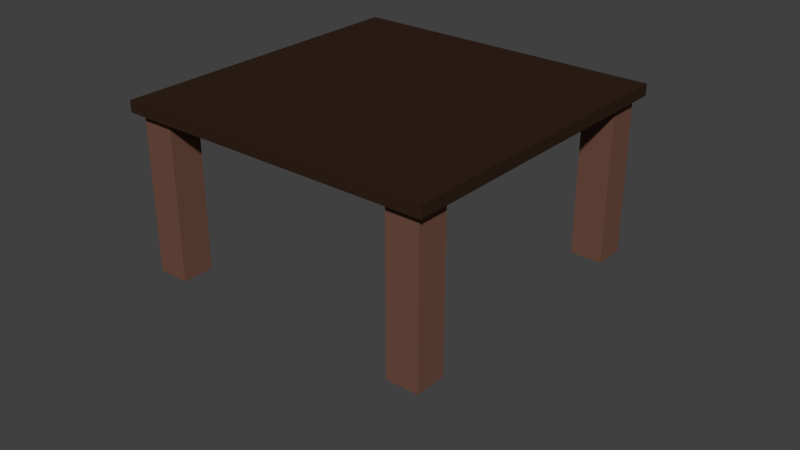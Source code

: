 # Source: table_debris.blend  (saved by Blender 2.76.0; exported with 4.5.12 LTS)
import bpy
from mathutils import Matrix  # noqa: F401  (used for matrix-valued properties, if any)

bpy.ops.wm.read_factory_settings(use_empty=True)
scene = bpy.context.scene
scene.name = 'Scene'

# ---- collections
col_collection_2 = bpy.data.collections.new('Collection 2'); scene.collection.children.link(col_collection_2)
col_collection_3 = bpy.data.collections.new('Collection 3'); scene.collection.children.link(col_collection_3)
col_collection_3.hide_render = True
col_collection_3.hide_viewport = True

# ---- materials (node trees are filled in below, after node groups)
mat_table_top = bpy.data.materials.new('table_top')
mat_table_top.alpha_threshold = 0.0
mat_table_top.use_transparent_shadow = False
mat_table_top.diffuse_color = (0.03106, 0.01627, 0.01032, 1.0)
mat_table_top.roughness = 0.5
mat_table_top.line_color = (0.0, 0.0, 0.0, 1.0)
mat_leg = bpy.data.materials.new('leg')
mat_leg.alpha_threshold = 0.0
mat_leg.use_transparent_shadow = False
mat_leg.diffuse_color = (0.162, 0.07619, 0.05286, 1.0)
mat_leg.roughness = 0.5

# ---- material node trees

# ---- world
world_world = bpy.data.worlds.new('World'); scene.world = world_world
world_world.color = (0.05088, 0.05088, 0.05088)
world_world.use_sun_shadow = False
world_world.sun_shadow_jitter_overblur = 0.0
world_world.cycles.sampling_method = 'MANUAL'
world_world.cycles.sample_map_resolution = 256

# ---- meshes
me_cube_006 = bpy.data.meshes.new('Cube.006')
me_cube_006.from_pydata([(1.0, 1.0, -1.0), (1.0, -1.0, -1.0), (-1.0, -1.0, -1.0), (-1.0, 1.0, -1.0), (1.0, 1.0, 1.0), (1.0, -1.0, 1.0), (-1.0, -1.0, 1.0), (-1.0, 1.0, 1.0)], [], [(0, 1, 2, 3), (4, 7, 6, 5), (0, 4, 5, 1), (1, 5, 6, 2), (2, 6, 7, 3), (4, 0, 3, 7)])
me_cube_006.materials.append(mat_table_top)
me_cube_006.use_remesh_preserve_volume = False
me_cube_006.use_remesh_preserve_attributes = False
me_cube_006.use_mirror_vertex_groups = False
me_cube_006.update()
me_cube_010 = bpy.data.meshes.new('Cube.010')
me_cube_010.from_pydata([(-1.0, -1.0, -1.0), (-1.0, -1.0, 1.0), (-1.0, 1.0, -1.0), (-1.0, 1.0, 1.0), (1.0, -1.0, -1.0), (1.0, -1.0, 1.0), (1.0, 1.0, -1.0), (1.0, 1.0, 1.0)], [], [(1, 3, 2, 0), (3, 7, 6, 2), (7, 5, 4, 6), (5, 1, 0, 4), (0, 2, 6, 4), (5, 7, 3, 1)])
me_cube_010.materials.append(mat_leg)
me_cube_010.use_remesh_preserve_volume = False
me_cube_010.use_remesh_preserve_attributes = False
me_cube_010.use_mirror_vertex_groups = False
me_cube_010.update()
me_cube_009 = bpy.data.meshes.new('Cube.009')
me_cube_009.from_pydata([(-1.0, -1.0, -1.0), (-1.0, -1.0, 1.0), (-1.0, 1.0, -1.0), (-1.0, 1.0, 1.0), (1.0, -1.0, -1.0), (1.0, -1.0, 1.0), (1.0, 1.0, -1.0), (1.0, 1.0, 1.0)], [], [(1, 3, 2, 0), (3, 7, 6, 2), (7, 5, 4, 6), (5, 1, 0, 4), (0, 2, 6, 4), (5, 7, 3, 1)])
me_cube_009.materials.append(mat_leg)
me_cube_009.use_remesh_preserve_volume = False
me_cube_009.use_remesh_preserve_attributes = False
me_cube_009.use_mirror_vertex_groups = False
me_cube_009.update()
me_cube_008 = bpy.data.meshes.new('Cube.008')
me_cube_008.from_pydata([(-1.0, -1.0, -1.0), (-1.0, -1.0, 1.0), (-1.0, 1.0, -1.0), (-1.0, 1.0, 1.0), (1.0, -1.0, -1.0), (1.0, -1.0, 1.0), (1.0, 1.0, -1.0), (1.0, 1.0, 1.0)], [], [(1, 3, 2, 0), (3, 7, 6, 2), (7, 5, 4, 6), (5, 1, 0, 4), (0, 2, 6, 4), (5, 7, 3, 1)])
me_cube_008.materials.append(mat_leg)
me_cube_008.use_remesh_preserve_volume = False
me_cube_008.use_remesh_preserve_attributes = False
me_cube_008.use_mirror_vertex_groups = False
me_cube_008.update()
me_cube_007 = bpy.data.meshes.new('Cube.007')
me_cube_007.from_pydata([(-1.0, -1.0, -1.0), (-1.0, -1.0, 1.0), (-1.0, 1.0, -1.0), (-1.0, 1.0, 1.0), (1.0, -1.0, -1.0), (1.0, -1.0, 1.0), (1.0, 1.0, -1.0), (1.0, 1.0, 1.0)], [], [(1, 3, 2, 0), (3, 7, 6, 2), (7, 5, 4, 6), (5, 1, 0, 4), (0, 2, 6, 4), (5, 7, 3, 1)])
me_cube_007.materials.append(mat_leg)
me_cube_007.use_remesh_preserve_volume = False
me_cube_007.use_remesh_preserve_attributes = False
me_cube_007.use_mirror_vertex_groups = False
me_cube_007.update()
me_mesh_014 = bpy.data.meshes.new('Mesh.014')
me_mesh_014.from_pydata([(-0.1, -0.1, -0.2399), (-0.1, 0.1, -0.2102), (0.1, 0.1, -0.2277), (0.1, -0.1, -0.2572), (-0.1, -0.1, 0.2337), (-0.1, 0.1, 0.2337), (0.1, -0.1, 0.2337), (0.1, 0.1, 0.2337), (-0.1, -0.1, -0.2399), (-0.1, 0.1, -0.2102), (0.1, 0.1, -0.2277), (0.1, -0.1, -0.2572)], [], [(8, 4, 5, 9), (6, 4, 8, 11), (6, 7, 5, 4), (9, 5, 7, 10), (7, 6, 11, 10), (2, 3, 0, 1)])
_k = set([(0, 1), (0, 3), (1, 2), (2, 3), (8, 9), (8, 11), (9, 10), (10, 11)])
me_mesh_014.attributes.new('sharp_edge', 'BOOLEAN', 'EDGE').data.foreach_set('value', [ (min(e.vertices), max(e.vertices)) in _k for e in me_mesh_014.edges])
me_mesh_014.materials.append(mat_leg)
me_mesh_014.use_remesh_preserve_volume = False
me_mesh_014.use_remesh_preserve_attributes = False
me_mesh_014.use_mirror_vertex_groups = False
me_mesh_014.update()
me_mesh_013 = bpy.data.meshes.new('Mesh.013')
me_mesh_013.from_pydata([(0.1, 0.09992, 0.2713), (0.1, -0.09999, 0.2416), (-0.1, 0.1, 0.2884), (-0.1, -0.09999, 0.2593), (-0.1, 0.1, -0.2652), (-0.1, -0.09999, -0.2652), (0.1, 0.1, -0.2652), (0.1, -0.09999, -0.2652), (-0.1, 0.1, 0.2884), (-0.1, -0.09999, 0.2593), (0.1, 0.09992, 0.2713), (0.1, -0.09999, 0.2416)], [], [(8, 4, 5, 9), (5, 4, 6, 7), (10, 3, 1), (3, 10, 2), (0, 6, 4, 8), (9, 5, 7, 11), (11, 7, 6, 0)])
_k = set([(0, 8), (0, 11), (1, 3), (1, 10), (2, 3), (2, 10), (8, 9), (9, 11)])
me_mesh_013.attributes.new('sharp_edge', 'BOOLEAN', 'EDGE').data.foreach_set('value', [ (min(e.vertices), max(e.vertices)) in _k for e in me_mesh_013.edges])
me_mesh_013.materials.append(mat_leg)
me_mesh_013.use_remesh_preserve_volume = False
me_mesh_013.use_remesh_preserve_attributes = False
me_mesh_013.use_mirror_vertex_groups = False
me_mesh_013.update()
me_mesh_010 = bpy.data.meshes.new('Mesh.010')
me_mesh_010.from_pydata([(0.09963, 0.1, -0.2883), (-0.09995, -0.1, -0.2896), (-0.09995, 0.1, -0.2818), (0.1001, -0.1, -0.2956), (-0.09995, -0.1, 0.2888), (-0.09995, 0.1, 0.2888), (0.1001, -0.1, 0.2888), (0.1001, 0.1, 0.2888), (-0.09995, -0.1, -0.2896), (-0.09995, 0.1, -0.2818), (0.09963, 0.1, -0.2883), (0.1001, -0.1, -0.2956)], [], [(8, 4, 5, 9), (6, 7, 5, 4), (10, 1, 2), (1, 10, 3), (6, 4, 8, 11), (5, 7, 0, 9), (0, 7, 6, 11)])
_k = set([(0, 9), (0, 11), (1, 2), (1, 3), (2, 10), (3, 10), (8, 9), (8, 11)])
me_mesh_010.attributes.new('sharp_edge', 'BOOLEAN', 'EDGE').data.foreach_set('value', [ (min(e.vertices), max(e.vertices)) in _k for e in me_mesh_010.edges])
me_mesh_010.materials.append(mat_leg)
me_mesh_010.use_remesh_preserve_volume = False
me_mesh_010.use_remesh_preserve_attributes = False
me_mesh_010.use_mirror_vertex_groups = False
me_mesh_010.update()
me_mesh_009 = bpy.data.meshes.new('Mesh.009')
me_mesh_009.from_pydata([(-0.1, 0.1, 0.2172), (-0.1, -0.1, 0.2099), (0.1, -0.1, 0.2033), (0.1, 0.1, 0.2107), (-0.1, 0.1, -0.2103), (-0.1, -0.1, -0.2103), (0.1, 0.1, -0.2103), (0.1, -0.1, -0.2103), (-0.1, -0.1, 0.2099), (0.1, -0.1, 0.2033), (0.1, 0.1, 0.2107), (-0.1, 0.1, 0.2172)], [], [(11, 4, 5, 8), (10, 6, 4, 11), (5, 4, 6, 7), (8, 5, 7, 9), (9, 7, 6, 10), (1, 2, 3, 0)])
_k = set([(0, 1), (0, 3), (1, 2), (2, 3), (8, 9), (8, 11), (9, 10), (10, 11)])
me_mesh_009.attributes.new('sharp_edge', 'BOOLEAN', 'EDGE').data.foreach_set('value', [ (min(e.vertices), max(e.vertices)) in _k for e in me_mesh_009.edges])
me_mesh_009.materials.append(mat_leg)
me_mesh_009.use_remesh_preserve_volume = False
me_mesh_009.use_remesh_preserve_attributes = False
me_mesh_009.use_mirror_vertex_groups = False
me_mesh_009.update()
me_mesh_008 = bpy.data.meshes.new('Mesh.008')
me_mesh_008.from_pydata([(-0.1, -0.04562, 0.6557), (0.1, -0.04562, 0.4123), (0.1, 0.07046, -0.267), (-0.1, 0.112, -0.267), (-0.1, -0.04562, -0.267), (0.1, -0.04562, -0.267), (-0.1, -0.04562, 0.6557), (0.1, -0.04562, 0.4123), (0.1, 0.07046, -0.267), (-0.1, 0.112, -0.267)], [], [(9, 4, 6), (8, 5, 4, 9), (6, 4, 5, 7), (7, 5, 8), (0, 1, 2, 3)])
_k = set([(0, 1), (0, 3), (1, 2), (2, 3), (6, 7), (6, 9), (7, 8), (8, 9)])
me_mesh_008.attributes.new('sharp_edge', 'BOOLEAN', 'EDGE').data.foreach_set('value', [ (min(e.vertices), max(e.vertices)) in _k for e in me_mesh_008.edges])
me_mesh_008.materials.append(mat_leg)
me_mesh_008.use_remesh_preserve_volume = False
me_mesh_008.use_remesh_preserve_attributes = False
me_mesh_008.use_mirror_vertex_groups = False
me_mesh_008.update()
me_mesh_007 = bpy.data.meshes.new('Mesh.007')
me_mesh_007.from_pydata([(-0.1057, 0.03196, -0.3304), (-0.003337, -0.08814, 0.247), (-0.1057, -0.08814, 0.3739), (0.09434, -0.0514, -0.08749), (0.07129, -0.08814, 0.1557), (-0.1057, 0.07135, -0.5609), (0.09434, 0.02951, -0.5609), (0.09434, -0.08814, 0.1287), (-0.1057, -0.08814, 0.4391), (-0.1057, 0.1119, 0.4391), (-0.1057, 0.1119, -0.5609), (0.09434, -0.08814, 0.4391), (0.09434, 0.1119, 0.4391), (0.09434, 0.1119, -0.5609), (0.09434, 0.02951, -0.5609), (0.09434, -0.0514, -0.08749), (0.09434, -0.08814, 0.1287), (-0.1057, 0.07135, -0.5609), (-0.1057, 0.03196, -0.3304), (-0.1057, -0.08814, 0.3739), (-0.003337, -0.08814, 0.247), (0.07129, -0.08814, 0.1557)], [], [(18, 20, 19), (15, 21, 20, 18, 17, 14), (21, 15, 16), (8, 9, 10, 5, 0, 2), (11, 8, 2, 1, 4, 7), (11, 12, 9, 8), (9, 12, 13, 10), (5, 10, 13, 6), (12, 11, 7, 3, 6, 13)])
_k = set([(0, 2), (0, 5), (1, 2), (1, 4), (3, 6), (3, 7), (4, 7), (5, 6), (14, 15), (14, 17), (15, 16), (16, 21), (17, 18), (18, 19), (19, 20), (20, 21)])
me_mesh_007.attributes.new('sharp_edge', 'BOOLEAN', 'EDGE').data.foreach_set('value', [ (min(e.vertices), max(e.vertices)) in _k for e in me_mesh_007.edges])
me_mesh_007.materials.append(mat_leg)
me_mesh_007.use_remesh_preserve_volume = False
me_mesh_007.use_remesh_preserve_attributes = False
me_mesh_007.use_mirror_vertex_groups = False
me_mesh_007.update()
me_mesh_006 = bpy.data.meshes.new('Mesh.006')
me_mesh_006.from_pydata([(-0.1, -0.1, -0.2648), (-0.1, 0.1, -0.2244), (0.1, 0.1, -0.1901), (0.1, -0.1, -0.2304), (-0.1, -0.1, 0.2274), (-0.1, 0.1, 0.2274), (0.1, -0.1, 0.2274), (0.1, 0.1, 0.2274), (-0.1, 0.1, -0.2244), (0.1, 0.1, -0.1901), (0.1, -0.1, -0.2304), (-0.1, -0.1, -0.2648)], [], [(11, 4, 5, 8), (6, 4, 11, 10), (6, 7, 5, 4), (8, 5, 7, 9), (7, 6, 10, 9), (3, 0, 1, 2)])
_k = set([(0, 1), (0, 3), (1, 2), (2, 3), (8, 9), (8, 11), (9, 10), (10, 11)])
me_mesh_006.attributes.new('sharp_edge', 'BOOLEAN', 'EDGE').data.foreach_set('value', [ (min(e.vertices), max(e.vertices)) in _k for e in me_mesh_006.edges])
me_mesh_006.materials.append(mat_leg)
me_mesh_006.use_remesh_preserve_volume = False
me_mesh_006.use_remesh_preserve_attributes = False
me_mesh_006.use_mirror_vertex_groups = False
me_mesh_006.update()
me_mesh_005 = bpy.data.meshes.new('Mesh.005')
me_mesh_005.from_pydata([(0.1, 0.09984, 0.309), (-0.1, 0.1, 0.2745), (-0.1, -0.09998, 0.2347), (0.1, -0.09998, 0.2686), (-0.1, 0.1, -0.2717), (-0.1, -0.09998, -0.2717), (0.1, 0.1, -0.2717), (0.1, -0.09998, -0.2717), (-0.1, -0.09998, 0.2347), (0.1, -0.09998, 0.2686), (0.1, 0.09984, 0.309), (-0.1, 0.1, 0.2745)], [], [(5, 4, 6, 7), (8, 5, 7, 9), (2, 10, 1), (10, 2, 3), (11, 4, 5, 8), (0, 6, 4, 11), (9, 7, 6, 0)])
_k = set([(0, 9), (0, 11), (1, 2), (1, 10), (2, 3), (3, 10), (8, 9), (8, 11)])
me_mesh_005.attributes.new('sharp_edge', 'BOOLEAN', 'EDGE').data.foreach_set('value', [ (min(e.vertices), max(e.vertices)) in _k for e in me_mesh_005.edges])
me_mesh_005.materials.append(mat_leg)
me_mesh_005.use_remesh_preserve_volume = False
me_mesh_005.use_remesh_preserve_attributes = False
me_mesh_005.use_mirror_vertex_groups = False
me_mesh_005.update()
me_mesh_004 = bpy.data.meshes.new('Mesh.004')
me_mesh_004.from_pydata([(-0.571, -1.143, 0.02413), (-0.571, -1.141, -0.03906), (1.426, 0.8568, -0.03906), (1.429, 0.8568, 0.02946), (-0.571, 0.8568, -0.03906), (-0.571, -1.143, 0.03179), (-0.571, 0.8568, 0.03179), (-0.571, -1.143, 0.03179), (1.429, 0.8568, 0.02946), (-0.571, -1.143, 0.02413), (-0.571, -1.141, -0.03906), (1.426, 0.8568, -0.03906)], [], [(11, 4, 6, 8), (8, 6, 7), (10, 4, 11), (9, 7, 6, 4, 10), (1, 2, 3, 5, 0)])
_k = set([(0, 1), (0, 5), (1, 2), (2, 3), (3, 5), (7, 8), (7, 9), (8, 11), (9, 10), (10, 11)])
me_mesh_004.attributes.new('sharp_edge', 'BOOLEAN', 'EDGE').data.foreach_set('value', [ (min(e.vertices), max(e.vertices)) in _k for e in me_mesh_004.edges])
me_mesh_004.materials.append(mat_table_top)
me_mesh_004.use_remesh_preserve_volume = False
me_mesh_004.use_remesh_preserve_attributes = False
me_mesh_004.use_mirror_vertex_groups = False
me_mesh_004.update()
me_mesh_003 = bpy.data.meshes.new('Mesh.003')
me_mesh_003.from_pydata([(0.6243, 1.125, -0.03542), (-0.5576, -0.05918, 0.03542), (0.6549, 1.153, 0.03542), (0.6549, 1.156, -0.03542), (-1.344, -0.8438, -0.03542), (-1.342, -0.8438, 0.03542), (0.6549, -0.8438, -0.03542), (0.6549, -0.8438, 0.03542), (-0.5576, -0.05918, 0.03542), (0.6549, 1.153, 0.03542), (0.6549, 1.156, -0.03542), (0.6243, 1.125, -0.03542), (-1.344, -0.8438, -0.03542), (-1.342, -0.8438, 0.03542)], [], [(11, 8, 9, 10), (8, 11, 12, 13), (3, 6, 4, 0), (2, 7, 6, 3), (4, 6, 7, 5), (5, 7, 2, 1)])
_k = set([(0, 3), (0, 4), (1, 2), (1, 5), (2, 3), (4, 5), (8, 9), (8, 13), (9, 10), (10, 11), (11, 12), (12, 13)])
me_mesh_003.attributes.new('sharp_edge', 'BOOLEAN', 'EDGE').data.foreach_set('value', [ (min(e.vertices), max(e.vertices)) in _k for e in me_mesh_003.edges])
me_mesh_003.materials.append(mat_table_top)
me_mesh_003.use_remesh_preserve_volume = False
me_mesh_003.use_remesh_preserve_attributes = False
me_mesh_003.use_mirror_vertex_groups = False
me_mesh_003.update()

# ---- objects
ob_table_001 = bpy.data.objects.new('Table.001', me_cube_006)
ob_leg_1_001 = bpy.data.objects.new('Leg 1.001', me_cube_010)
ob_leg_2_001 = bpy.data.objects.new('Leg 2.001', me_cube_009)
ob_leg_3_001 = bpy.data.objects.new('Leg 3.001', me_cube_008)
ob_leg_4_001 = bpy.data.objects.new('Leg 4.001', me_cube_007)
ob_leg_4_001_cell_001 = bpy.data.objects.new('Leg 4.001_cell.001', me_mesh_014)
ob_leg_4_001_cell = bpy.data.objects.new('Leg 4.001_cell', me_mesh_013)
ob_leg_3_001_cell_001 = bpy.data.objects.new('Leg 3.001_cell.001', me_mesh_010)
ob_leg_3_001_cell = bpy.data.objects.new('Leg 3.001_cell', me_mesh_009)
ob_leg_2_001_cell_001 = bpy.data.objects.new('Leg 2.001_cell.001', me_mesh_008)
ob_leg_2_001_cell = bpy.data.objects.new('Leg 2.001_cell', me_mesh_007)
ob_leg_1_001_cell_001 = bpy.data.objects.new('Leg 1.001_cell.001', me_mesh_006)
ob_leg_1_001_cell = bpy.data.objects.new('Leg 1.001_cell', me_mesh_005)
ob_table_001_cell_001 = bpy.data.objects.new('Table.001_cell.001', me_mesh_004)
ob_table_001_cell = bpy.data.objects.new('Table.001_cell', me_mesh_003)

# ---- transforms, parenting, visibility, modifiers, constraints
ob_table_001.location = (0.0, 0.0, 1.015)
ob_table_001.scale = (1.0, 1.0, 0.03542)
ob_table_001.lock_rotations_4d = False
ob_table_001.empty_display_type = 'ARROWS'
ob_table_001.lineart.crease_threshold = 0.0
ob_leg_1_001.parent = ob_table_001
ob_leg_1_001.matrix_parent_inverse = Matrix(((0.5, 0.0, 0.0, 0.0), (0.0, 0.5, 0.0, 0.0), (0.0, 0.0, 14.11, 0.0), (0.0, 0.0, 0.0, 1.0)))
ob_leg_1_001.location = (-1.7, -1.7, -1.03)
ob_leg_1_001.scale = (0.2, 0.2, 1.0)
ob_leg_1_001.lineart.crease_threshold = 0.0
ob_leg_2_001.parent = ob_table_001
ob_leg_2_001.matrix_parent_inverse = Matrix(((0.5, 0.0, 0.0, 0.0), (0.0, 0.5, 0.0, 0.0), (0.0, 0.0, 14.11, 0.0), (0.0, 0.0, 0.0, 1.0)))
ob_leg_2_001.location = (1.7, -1.7, -1.03)
ob_leg_2_001.scale = (0.2, 0.2, 1.0)
ob_leg_2_001.lineart.crease_threshold = 0.0
ob_leg_3_001.parent = ob_table_001
ob_leg_3_001.matrix_parent_inverse = Matrix(((0.5, 0.0, 0.0, 0.0), (0.0, 0.5, 0.0, 0.0), (0.0, 0.0, 14.11, 0.0), (0.0, 0.0, 0.0, 1.0)))
ob_leg_3_001.location = (1.7, 1.7, -1.03)
ob_leg_3_001.scale = (0.2, 0.2, 1.0)
ob_leg_3_001.lineart.crease_threshold = 0.0
ob_leg_4_001.parent = ob_table_001
ob_leg_4_001.matrix_parent_inverse = Matrix(((0.5, 0.0, 0.0, 0.0), (0.0, 0.5, 0.0, 0.0), (0.0, 0.0, 14.11, 0.0), (0.0, 0.0, 0.0, 1.0)))
ob_leg_4_001.location = (-1.7, 1.7, -1.03)
ob_leg_4_001.scale = (0.2, 0.2, 1.0)
ob_leg_4_001.lineart.crease_threshold = 0.0
ob_leg_4_001_cell_001.location = (-0.85, 0.85, 0.7663)
ob_leg_4_001_cell_001.lineart.crease_threshold = 0.0
ob_leg_4_001_cell.location = (-0.85, 0.85, 0.2652)
ob_leg_4_001_cell.lineart.crease_threshold = 0.0
ob_leg_3_001_cell_001.location = (0.8499, 0.85, 0.7112)
ob_leg_3_001_cell_001.lineart.crease_threshold = 0.0
ob_leg_3_001_cell.location = (0.85, 0.85, 0.2103)
ob_leg_3_001_cell.lineart.crease_threshold = 0.0
ob_leg_2_001_cell_001.location = (0.85, -0.9044, 0.267)
ob_leg_2_001_cell_001.lineart.crease_threshold = 0.0
ob_leg_2_001_cell.location = (0.8557, -0.8619, 0.5609)
ob_leg_2_001_cell.lineart.crease_threshold = 0.0
ob_leg_1_001_cell_001.location = (-0.85, -0.85, 0.7726)
ob_leg_1_001_cell_001.lineart.crease_threshold = 0.0
ob_leg_1_001_cell.location = (-0.85, -0.85, 0.2717)
ob_leg_1_001_cell.lineart.crease_threshold = 0.0
ob_table_001_cell_001.location = (-0.429, 0.1432, 1.019)
ob_table_001_cell_001.lineart.crease_threshold = 0.0
ob_table_001_cell.location = (0.3451, -0.1562, 1.015)
ob_table_001_cell.lineart.crease_threshold = 0.0

# ---- collection membership
col_collection_2.objects.link(ob_table_001)
col_collection_2.objects.link(ob_leg_1_001)
col_collection_2.objects.link(ob_leg_2_001)
col_collection_2.objects.link(ob_leg_3_001)
col_collection_2.objects.link(ob_leg_4_001)
col_collection_3.objects.link(ob_leg_4_001_cell_001)
col_collection_3.objects.link(ob_leg_4_001_cell)
col_collection_3.objects.link(ob_leg_3_001_cell_001)
col_collection_3.objects.link(ob_leg_3_001_cell)
col_collection_3.objects.link(ob_leg_2_001_cell_001)
col_collection_3.objects.link(ob_leg_2_001_cell)
col_collection_3.objects.link(ob_leg_1_001_cell_001)
col_collection_3.objects.link(ob_leg_1_001_cell)
col_collection_3.objects.link(ob_table_001_cell_001)
col_collection_3.objects.link(ob_table_001_cell)

# ---- scene / render settings (as saved in the file)
scene.frame_start = 1; scene.frame_end = 250; scene.frame_set(1)
scene.render.engine = 'BLENDER_EEVEE_NEXT'
scene.render.resolution_percentage = 50
scene.render.dither_intensity = 0.0
scene.cycles.use_denoising = False
scene.cycles.samples = 10
scene.cycles.sampling_pattern = 'TABULATED_SOBOL'
scene.cycles.light_sampling_threshold = 0.0
scene.cycles.use_adaptive_sampling = False
scene.cycles.use_light_tree = False
scene.cycles.blur_glossy = 0.0
scene.cycles.pixel_filter_type = 'GAUSSIAN'
scene.cycles.sample_clamp_indirect = 0.0
scene.view_settings.view_transform = 'Standard'
bpy.context.view_layer.update()

# ---- added for rendering (the .blend has no active camera and no usable light): camera, sun
cam_auto = bpy.data.cameras.new('AutoCamera')
cam_auto.lens = 50.0
cam_auto.sensor_width = 36.0
cam_auto.clip_end = 1000.0
ob_auto_camera = bpy.data.objects.new('AutoCamera', cam_auto)
scene.collection.objects.link(ob_auto_camera)
ob_auto_camera.location = (3.6937, -4.37527, 3.16588)
ob_auto_camera.rotation_euler = (1.09748, -7.21219e-08, 0.694738)
scene.camera = ob_auto_camera
light_auto_sun = bpy.data.lights.new('AutoSun', 'SUN')
light_auto_sun.energy = 3.0
light_auto_sun.angle = 0.0523599
ob_auto_sun = bpy.data.objects.new('AutoSun', light_auto_sun)
scene.collection.objects.link(ob_auto_sun)
ob_auto_sun.rotation_euler = (0.872665, 0.174533, 0.523599)
bpy.context.view_layer.update()
